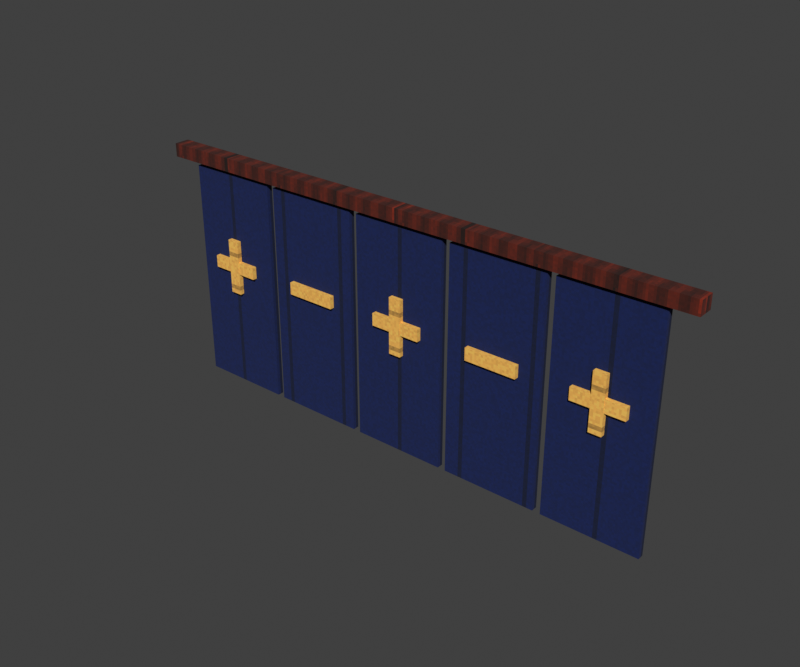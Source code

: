 # Source: indigo_noren.blend  (saved by Blender 4.3.34; exported with 4.5.12 LTS)
import bpy
from mathutils import Matrix  # noqa: F401  (used for matrix-valued properties, if any)

bpy.ops.wm.read_factory_settings(use_empty=True)
scene = bpy.context.scene
scene.name = 'Scene'

# ---- collections
col_collection = bpy.data.collections.new('Collection'); scene.collection.children.link(col_collection)

# ---- images (referenced by path relative to the original .blend; pixels are not part of the script)
import os
ASSET_DIR = os.environ.get("B2B_ASSET_DIR", "")  # directory of the original .blend (textures are referenced by path, not embedded)
HERE = os.path.dirname(os.path.abspath(__file__))  # packed textures are extracted next to this script under _unpacked/

def load_image(name, relpath, width, height, colorspace="sRGB"):
    """Load a texture the original file referenced (path relative to the .blend, or extracted next to this script)."""
    p = next((c for c in (os.path.join(HERE, relpath), os.path.join(ASSET_DIR, relpath)) if relpath and os.path.exists(c)), "")
    if p:
        img = bpy.data.images.load(p, check_existing=True)
        img.name = name
    else:  # same state as the original file: an image datablock whose file is absent (Cycles renders it pink)
        img = bpy.data.images.new(name, width, height)
        img.source = "FILE"
        img.filepath = "//" + (relpath or name)
    img.colorspace_settings.name = colorspace
    return img
img_wood_png = load_image('wood.png', '_unpacked/wood.bc325528.png', 128, 128, 'sRGB')
img_blue_png = load_image('blue.png', '_unpacked/blue.663babf8.png', 128, 128, 'sRGB')
img_paper_png = load_image('paper.png', '_unpacked/paper.545393ff.png', 128, 128, 'sRGB')

# ---- materials (node trees are filled in below, after node groups)
mat_tidefall_wood = bpy.data.materials.new('Tidefall_wood')
mat_tidefall_blue = bpy.data.materials.new('Tidefall_blue')
mat_tidefall_paper = bpy.data.materials.new('Tidefall_paper')

# ---- material node trees
mat_tidefall_wood.use_nodes = True; mat_tidefall_wood.node_tree.nodes.clear()
_N = mat_tidefall_wood.node_tree.nodes; _L = mat_tidefall_wood.node_tree.links
n0 = _N.new('ShaderNodeBsdfPrincipled'); n0.name = 'Principled BSDF'; n0.location = (10, 300)
n0.inputs[2].default_value = 1.0
n1 = _N.new('ShaderNodeOutputMaterial'); n1.name = 'Material Output'; n1.location = (300, 300)
n2 = _N.new('ShaderNodeTexImage'); n2.name = 'Image Texture'; n2.location = (0, 0)
n2.image = img_wood_png
n2.interpolation = 'Closest'
_L.new(n0.outputs[0], n1.inputs[0])
_L.new(n2.outputs[0], n0.inputs[0])
n1.is_active_output = True
mat_tidefall_blue.use_nodes = True; mat_tidefall_blue.node_tree.nodes.clear()
_N = mat_tidefall_blue.node_tree.nodes; _L = mat_tidefall_blue.node_tree.links
n0 = _N.new('ShaderNodeBsdfPrincipled'); n0.name = 'Principled BSDF'; n0.location = (10, 300)
n0.inputs[2].default_value = 1.0
n1 = _N.new('ShaderNodeOutputMaterial'); n1.name = 'Material Output'; n1.location = (300, 300)
n2 = _N.new('ShaderNodeTexImage'); n2.name = 'Image Texture'; n2.location = (0, 0)
n2.image = img_blue_png
n2.interpolation = 'Closest'
_L.new(n0.outputs[0], n1.inputs[0])
_L.new(n2.outputs[0], n0.inputs[0])
n1.is_active_output = True
mat_tidefall_paper.use_nodes = True; mat_tidefall_paper.node_tree.nodes.clear()
_N = mat_tidefall_paper.node_tree.nodes; _L = mat_tidefall_paper.node_tree.links
n0 = _N.new('ShaderNodeBsdfPrincipled'); n0.name = 'Principled BSDF'; n0.location = (10, 300)
n0.inputs[2].default_value = 1.0
n1 = _N.new('ShaderNodeOutputMaterial'); n1.name = 'Material Output'; n1.location = (300, 300)
n2 = _N.new('ShaderNodeTexImage'); n2.name = 'Image Texture'; n2.location = (0, 0)
n2.image = img_paper_png
n2.interpolation = 'Closest'
_L.new(n0.outputs[0], n1.inputs[0])
_L.new(n2.outputs[0], n0.inputs[0])
n1.is_active_output = True

# ---- world
world_world = bpy.data.worlds.new('World'); scene.world = world_world
world_world.use_nodes = True; world_world.node_tree.nodes.clear()
_N = world_world.node_tree.nodes; _L = world_world.node_tree.links
n0 = _N.new('ShaderNodeOutputWorld'); n0.name = 'World Output'; n0.location = (300, 300)
n1 = _N.new('ShaderNodeBackground'); n1.name = 'Background'; n1.location = (10, 300)
n1.inputs[0].default_value = (0.05088, 0.05088, 0.05088, 1.0)
_L.new(n1.outputs[0], n0.inputs[0])
n0.is_active_output = True
world_world.color = (0.16, 0.19, 0.23)
world_world.sun_shadow_jitter_overblur = 0.0

# ---- meshes
me_cube_052 = bpy.data.meshes.new('Cube.052')
me_cube_052.from_pydata([(-1.25, -0.035, 1.17), (-1.25, -0.035, 1.23), (-1.25, 0.035, 1.17), (-1.25, 0.035, 1.23), (1.25, -0.035, 1.17), (1.25, -0.035, 1.23), (1.25, 0.035, 1.17), (1.25, 0.035, 1.23), (-1.133, -0.014, 0.15), (-1.133, -0.014, 1.15), (-1.133, 0.014, 0.15), (-1.133, 0.014, 1.15), (-0.7075, -0.014, 0.15), (-0.7075, -0.014, 1.15), (-0.7075, 0.014, 0.15), (-0.7075, 0.014, 1.15), (-1.035, -0.035, 0.7025), (-1.035, -0.035, 0.7575), (-1.035, -0.015, 0.7025), (-1.035, -0.015, 0.7575), (-0.805, -0.035, 0.7025), (-0.805, -0.035, 0.7575), (-0.805, -0.015, 0.7025), (-0.805, -0.015, 0.7575), (-0.9475, -0.036, 0.605), (-0.9475, -0.036, 0.855), (-0.9475, -0.016, 0.605), (-0.9475, -0.016, 0.855), (-0.8925, -0.036, 0.605), (-0.8925, -0.036, 0.855), (-0.8925, -0.016, 0.605), (-0.8925, -0.016, 0.855), (-0.6725, -0.014, 0.15), (-0.6725, -0.014, 1.15), (-0.6725, 0.014, 0.15), (-0.6725, 0.014, 1.15), (-0.2475, -0.014, 0.15), (-0.2475, -0.014, 1.15), (-0.2475, 0.014, 0.15), (-0.2475, 0.014, 1.15), (-0.575, -0.035, 0.7025), (-0.575, -0.035, 0.7575), (-0.575, -0.015, 0.7025), (-0.575, -0.015, 0.7575), (-0.345, -0.035, 0.7025), (-0.345, -0.035, 0.7575), (-0.345, -0.015, 0.7025), (-0.345, -0.015, 0.7575), (-0.2125, -0.014, 0.15), (-0.2125, -0.014, 1.15), (-0.2125, 0.014, 0.15), (-0.2125, 0.014, 1.15), (0.2125, -0.014, 0.15), (0.2125, -0.014, 1.15), (0.2125, 0.014, 0.15), (0.2125, 0.014, 1.15), (-0.115, -0.035, 0.7025), (-0.115, -0.035, 0.7575), (-0.115, -0.015, 0.7025), (-0.115, -0.015, 0.7575), (0.115, -0.035, 0.7025), (0.115, -0.035, 0.7575), (0.115, -0.015, 0.7025), (0.115, -0.015, 0.7575), (-0.0275, -0.036, 0.605), (-0.0275, -0.036, 0.855), (-0.0275, -0.016, 0.605), (-0.0275, -0.016, 0.855), (0.0275, -0.036, 0.605), (0.0275, -0.036, 0.855), (0.0275, -0.016, 0.605), (0.0275, -0.016, 0.855), (0.2475, -0.014, 0.15), (0.2475, -0.014, 1.15), (0.2475, 0.014, 0.15), (0.2475, 0.014, 1.15), (0.6725, -0.014, 0.15), (0.6725, -0.014, 1.15), (0.6725, 0.014, 0.15), (0.6725, 0.014, 1.15), (0.345, -0.035, 0.7025), (0.345, -0.035, 0.7575), (0.345, -0.015, 0.7025), (0.345, -0.015, 0.7575), (0.575, -0.035, 0.7025), (0.575, -0.035, 0.7575), (0.575, -0.015, 0.7025), (0.575, -0.015, 0.7575), (0.7075, -0.014, 0.15), (0.7075, -0.014, 1.15), (0.7075, 0.014, 0.15), (0.7075, 0.014, 1.15), (1.133, -0.014, 0.15), (1.133, -0.014, 1.15), (1.133, 0.014, 0.15), (1.133, 0.014, 1.15), (0.805, -0.035, 0.7025), (0.805, -0.035, 0.7575), (0.805, -0.015, 0.7025), (0.805, -0.015, 0.7575), (1.035, -0.035, 0.7025), (1.035, -0.035, 0.7575), (1.035, -0.015, 0.7025), (1.035, -0.015, 0.7575), (0.8925, -0.036, 0.605), (0.8925, -0.036, 0.855), (0.8925, -0.016, 0.605), (0.8925, -0.016, 0.855), (0.9475, -0.036, 0.605), (0.9475, -0.036, 0.855), (0.9475, -0.016, 0.605), (0.9475, -0.016, 0.855)], [], [(0, 1, 3, 2), (2, 3, 7, 6), (6, 7, 5, 4), (4, 5, 1, 0), (2, 6, 4, 0), (7, 3, 1, 5), (8, 9, 11, 10), (10, 11, 15, 14), (14, 15, 13, 12), (12, 13, 9, 8), (10, 14, 12, 8), (15, 11, 9, 13), (16, 17, 19, 18), (18, 19, 23, 22), (22, 23, 21, 20), (20, 21, 17, 16), (18, 22, 20, 16), (23, 19, 17, 21), (24, 25, 27, 26), (26, 27, 31, 30), (30, 31, 29, 28), (28, 29, 25, 24), (26, 30, 28, 24), (31, 27, 25, 29), (32, 33, 35, 34), (34, 35, 39, 38), (38, 39, 37, 36), (36, 37, 33, 32), (34, 38, 36, 32), (39, 35, 33, 37), (40, 41, 43, 42), (42, 43, 47, 46), (46, 47, 45, 44), (44, 45, 41, 40), (42, 46, 44, 40), (47, 43, 41, 45), (48, 49, 51, 50), (50, 51, 55, 54), (54, 55, 53, 52), (52, 53, 49, 48), (50, 54, 52, 48), (55, 51, 49, 53), (56, 57, 59, 58), (58, 59, 63, 62), (62, 63, 61, 60), (60, 61, 57, 56), (58, 62, 60, 56), (63, 59, 57, 61), (64, 65, 67, 66), (66, 67, 71, 70), (70, 71, 69, 68), (68, 69, 65, 64), (66, 70, 68, 64), (71, 67, 65, 69), (72, 73, 75, 74), (74, 75, 79, 78), (78, 79, 77, 76), (76, 77, 73, 72), (74, 78, 76, 72), (79, 75, 73, 77), (80, 81, 83, 82), (82, 83, 87, 86), (86, 87, 85, 84), (84, 85, 81, 80), (82, 86, 84, 80), (87, 83, 81, 85), (88, 89, 91, 90), (90, 91, 95, 94), (94, 95, 93, 92), (92, 93, 89, 88), (90, 94, 92, 88), (95, 91, 89, 93), (96, 97, 99, 98), (98, 99, 103, 102), (102, 103, 101, 100), (100, 101, 97, 96), (98, 102, 100, 96), (103, 99, 97, 101), (104, 105, 107, 106), (106, 107, 111, 110), (110, 111, 109, 108), (108, 109, 105, 104), (106, 110, 108, 104), (111, 107, 105, 109)])
me_cube_052.polygons.foreach_set('material_index', [0, 0, 0, 0, 0, 0, 1, 1, 1, 1, 1, 1, 2, 2, 2, 2, 2, 2, 2, 2, 2, 2, 2, 2, 1, 1, 1, 1, 1, 1, 2, 2, 2, 2, 2, 2, 1, 1, 1, 1, 1, 1, 2, 2, 2, 2, 2, 2, 2, 2, 2, 2, 2, 2, 1, 1, 1, 1, 1, 1, 2, 2, 2, 2, 2, 2, 1, 1, 1, 1, 1, 1, 2, 2, 2, 2, 2, 2, 2, 2, 2, 2, 2, 2])
_uv = me_cube_052.uv_layers.new(name='UVMap')
_uv.uv.foreach_set('vector', [-0.028, 0.936, -0.028, 0.984, 0.028, 0.984, 0.028, 0.936, -1.0, 0.936, -1.0, 0.984, 1.0, 0.984, 1.0, 0.936, 0.028, 0.936, 0.028, 0.984, -0.028, 0.984, -0.028, 0.936, 1.0, 0.936, 1.0, 0.984, -1.0, 0.984, -1.0, 0.936, -1.0, 0.028, 1.0, 0.028, 1.0, -0.028, -1.0, -0.028, 1.0, 0.028, -1.0, 0.028, -1.0, -0.028, 1.0, -0.028, -0.0112, 0.12, -0.0112, 0.92, 0.0112, 0.92, 0.0112, 0.12, -0.906, 0.12, -0.906, 0.92, -0.566, 0.92, -0.566, 0.12, 0.0112, 0.12, 0.0112, 0.92, -0.0112, 0.92, -0.0112, 0.12, -0.566, 0.12, -0.566, 0.92, -0.906, 0.92, -0.906, 0.12, -0.906, 0.0112, -0.566, 0.0112, -0.566, -0.0112, -0.906, -0.0112, -0.566, 0.0112, -0.906, 0.0112, -0.906, -0.0112, -0.566, -0.0112, -0.028, 0.562, -0.028, 0.606, -0.012, 0.606, -0.012, 0.562, -0.828, 0.562, -0.828, 0.606, -0.644, 0.606, -0.644, 0.562, -0.012, 0.562, -0.012, 0.606, -0.028, 0.606, -0.028, 0.562, -0.644, 0.562, -0.644, 0.606, -0.828, 0.606, -0.828, 0.562, -0.828, -0.012, -0.644, -0.012, -0.644, -0.028, -0.828, -0.028, -0.644, -0.012, -0.828, -0.012, -0.828, -0.028, -0.644, -0.028, -0.0288, 0.484, -0.0288, 0.684, -0.0128, 0.684, -0.0128, 0.484, -0.758, 0.484, -0.758, 0.684, -0.714, 0.684, -0.714, 0.484, -0.0128, 0.484, -0.0128, 0.684, -0.0288, 0.684, -0.0288, 0.484, -0.714, 0.484, -0.714, 0.684, -0.758, 0.684, -0.758, 0.484, -0.758, -0.0128, -0.714, -0.0128, -0.714, -0.0288, -0.758, -0.0288, -0.714, -0.0128, -0.758, -0.0128, -0.758, -0.0288, -0.714, -0.0288, -0.0112, 0.12, -0.0112, 0.92, 0.0112, 0.92, 0.0112, 0.12, -0.538, 0.12, -0.538, 0.92, -0.198, 0.92, -0.198, 0.12, 0.0112, 0.12, 0.0112, 0.92, -0.0112, 0.92, -0.0112, 0.12, -0.198, 0.12, -0.198, 0.92, -0.538, 0.92, -0.538, 0.12, -0.538, 0.0112, -0.198, 0.0112, -0.198, -0.0112, -0.538, -0.0112, -0.198, 0.0112, -0.538, 0.0112, -0.538, -0.0112, -0.198, -0.0112, -0.028, 0.562, -0.028, 0.606, -0.012, 0.606, -0.012, 0.562, -0.46, 0.562, -0.46, 0.606, -0.276, 0.606, -0.276, 0.562, -0.012, 0.562, -0.012, 0.606, -0.028, 0.606, -0.028, 0.562, -0.276, 0.562, -0.276, 0.606, -0.46, 0.606, -0.46, 0.562, -0.46, -0.012, -0.276, -0.012, -0.276, -0.028, -0.46, -0.028, -0.276, -0.012, -0.46, -0.012, -0.46, -0.028, -0.276, -0.028, -0.0112, 0.12, -0.0112, 0.92, 0.0112, 0.92, 0.0112, 0.12, -0.17, 0.12, -0.17, 0.92, 0.17, 0.92, 0.17, 0.12, 0.0112, 0.12, 0.0112, 0.92, -0.0112, 0.92, -0.0112, 0.12, 0.17, 0.12, 0.17, 0.92, -0.17, 0.92, -0.17, 0.12, -0.17, 0.0112, 0.17, 0.0112, 0.17, -0.0112, -0.17, -0.0112, 0.17, 0.0112, -0.17, 0.0112, -0.17, -0.0112, 0.17, -0.0112, -0.028, 0.562, -0.028, 0.606, -0.012, 0.606, -0.012, 0.562, -0.092, 0.562, -0.092, 0.606, 0.092, 0.606, 0.092, 0.562, -0.012, 0.562, -0.012, 0.606, -0.028, 0.606, -0.028, 0.562, 0.092, 0.562, 0.092, 0.606, -0.092, 0.606, -0.092, 0.562, -0.092, -0.012, 0.092, -0.012, 0.092, -0.028, -0.092, -0.028, 0.092, -0.012, -0.092, -0.012, -0.092, -0.028, 0.092, -0.028, -0.0288, 0.484, -0.0288, 0.684, -0.0128, 0.684, -0.0128, 0.484, -0.022, 0.484, -0.022, 0.684, 0.022, 0.684, 0.022, 0.484, -0.0128, 0.484, -0.0128, 0.684, -0.0288, 0.684, -0.0288, 0.484, 0.022, 0.484, 0.022, 0.684, -0.022, 0.684, -0.022, 0.484, -0.022, -0.0128, 0.022, -0.0128, 0.022, -0.0288, -0.022, -0.0288, 0.022, -0.0128, -0.022, -0.0128, -0.022, -0.0288, 0.022, -0.0288, -0.0112, 0.12, -0.0112, 0.92, 0.0112, 0.92, 0.0112, 0.12, 0.198, 0.12, 0.198, 0.92, 0.538, 0.92, 0.538, 0.12, 0.0112, 0.12, 0.0112, 0.92, -0.0112, 0.92, -0.0112, 0.12, 0.538, 0.12, 0.538, 0.92, 0.198, 0.92, 0.198, 0.12, 0.198, 0.0112, 0.538, 0.0112, 0.538, -0.0112, 0.198, -0.0112, 0.538, 0.0112, 0.198, 0.0112, 0.198, -0.0112, 0.538, -0.0112, -0.028, 0.562, -0.028, 0.606, -0.012, 0.606, -0.012, 0.562, 0.276, 0.562, 0.276, 0.606, 0.46, 0.606, 0.46, 0.562, -0.012, 0.562, -0.012, 0.606, -0.028, 0.606, -0.028, 0.562, 0.46, 0.562, 0.46, 0.606, 0.276, 0.606, 0.276, 0.562, 0.276, -0.012, 0.46, -0.012, 0.46, -0.028, 0.276, -0.028, 0.46, -0.012, 0.276, -0.012, 0.276, -0.028, 0.46, -0.028, -0.0112, 0.12, -0.0112, 0.92, 0.0112, 0.92, 0.0112, 0.12, 0.566, 0.12, 0.566, 0.92, 0.906, 0.92, 0.906, 0.12, 0.0112, 0.12, 0.0112, 0.92, -0.0112, 0.92, -0.0112, 0.12, 0.906, 0.12, 0.906, 0.92, 0.566, 0.92, 0.566, 0.12, 0.566, 0.0112, 0.906, 0.0112, 0.906, -0.0112, 0.566, -0.0112, 0.906, 0.0112, 0.566, 0.0112, 0.566, -0.0112, 0.906, -0.0112, -0.028, 0.562, -0.028, 0.606, -0.012, 0.606, -0.012, 0.562, 0.644, 0.562, 0.644, 0.606, 0.828, 0.606, 0.828, 0.562, -0.012, 0.562, -0.012, 0.606, -0.028, 0.606, -0.028, 0.562, 0.828, 0.562, 0.828, 0.606, 0.644, 0.606, 0.644, 0.562, 0.644, -0.012, 0.828, -0.012, 0.828, -0.028, 0.644, -0.028, 0.828, -0.012, 0.644, -0.012, 0.644, -0.028, 0.828, -0.028, -0.0288, 0.484, -0.0288, 0.684, -0.0128, 0.684, -0.0128, 0.484, 0.714, 0.484, 0.714, 0.684, 0.758, 0.684, 0.758, 0.484, -0.0128, 0.484, -0.0128, 0.684, -0.0288, 0.684, -0.0288, 0.484, 0.758, 0.484, 0.758, 0.684, 0.714, 0.684, 0.714, 0.484, 0.714, -0.0128, 0.758, -0.0128, 0.758, -0.0288, 0.714, -0.0288, 0.758, -0.0128, 0.714, -0.0128, 0.714, -0.0288, 0.758, -0.0288])
me_cube_052.materials.append(mat_tidefall_wood)
me_cube_052.materials.append(mat_tidefall_blue)
me_cube_052.materials.append(mat_tidefall_paper)
me_cube_052.update()

# ---- objects
ob_indigo_noren = bpy.data.objects.new('indigo_noren', me_cube_052)

# ---- transforms, parenting, visibility, modifiers, constraints
ob_indigo_noren.location = (0.0, 0.0, 0.0)

# ---- collection membership
col_collection.objects.link(ob_indigo_noren)

# ---- scene / render settings (as saved in the file)
scene.frame_start = 1; scene.frame_end = 250; scene.frame_set(1)
scene.render.engine = 'BLENDER_EEVEE_NEXT'
scene.render.resolution_x = 768
scene.render.resolution_y = 640
scene.view_settings.view_transform = 'Standard'
bpy.context.view_layer.update()

# ---- added for rendering (the .blend has no active camera and no usable light): camera, sun
cam_auto = bpy.data.cameras.new('AutoCamera')
cam_auto.lens = 50.0
cam_auto.sensor_width = 36.0
cam_auto.clip_end = 1000.0
ob_auto_camera = bpy.data.objects.new('AutoCamera', cam_auto)
scene.collection.objects.link(ob_auto_camera)
ob_auto_camera.location = (2.52053, -3.02513, 2.70642)
ob_auto_camera.rotation_euler = (1.09748, -7.21219e-08, 0.694738)
scene.camera = ob_auto_camera
light_auto_sun = bpy.data.lights.new('AutoSun', 'SUN')
light_auto_sun.energy = 3.0
light_auto_sun.angle = 0.0523599
ob_auto_sun = bpy.data.objects.new('AutoSun', light_auto_sun)
scene.collection.objects.link(ob_auto_sun)
ob_auto_sun.rotation_euler = (0.872665, 0.174533, 0.523599)
bpy.context.view_layer.update()

